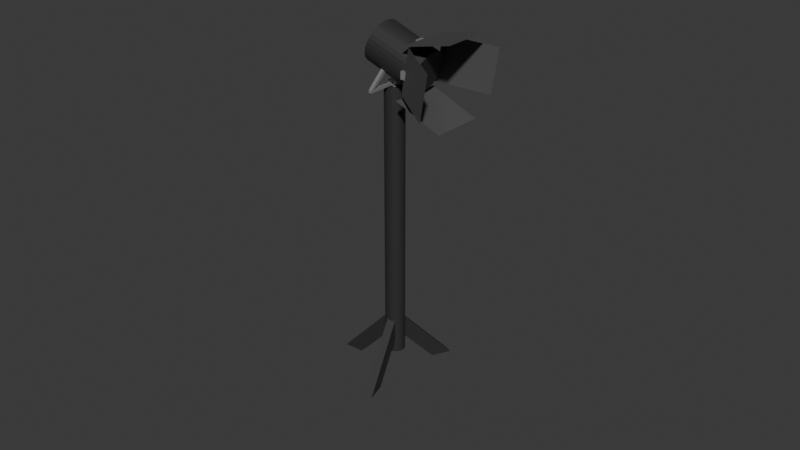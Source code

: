 # Source: Multi_StageLightWIP.blend  (saved by Blender 4.5.87; exported with 4.5.12 LTS)
import bpy
from mathutils import Matrix  # noqa: F401  (used for matrix-valued properties, if any)

bpy.ops.wm.read_factory_settings(use_empty=True)
scene = bpy.context.scene
scene.name = 'Scene'

# ---- collections
col_collection = bpy.data.collections.new('Collection'); scene.collection.children.link(col_collection)

# ---- materials (node trees are filled in below, after node groups)
mat_material = bpy.data.materials.new('Material')
mat_material.alpha_threshold = 0.0
mat_material.roughness = 0.5
mat_material.line_color = (0.0, 0.0, 0.0, 1.0)
mat_material_001 = bpy.data.materials.new('Material.001')
mat_material_001.alpha_threshold = 0.0
mat_material_001.roughness = 0.5
mat_material_001.line_color = (0.0, 0.0, 0.0, 1.0)
mat_material_002 = bpy.data.materials.new('Material.002')
mat_material_002.alpha_threshold = 0.0
mat_material_002.roughness = 0.5
mat_material_002.line_color = (0.0, 0.0, 0.0, 1.0)

# ---- material node trees
mat_material.use_nodes = True; mat_material.node_tree.nodes.clear()
_N = mat_material.node_tree.nodes; _L = mat_material.node_tree.links
n0 = _N.new('ShaderNodeOutputMaterial'); n0.name = 'Material Output'; n0.location = (300, 300)
n1 = _N.new('ShaderNodeBsdfPrincipled'); n1.name = 'Principled BSDF'; n1.location = (10, 300)
n1.inputs[0].default_value = (0.4516, 0.4516, 0.4516, 1.0)
n1.inputs[1].default_value = 0.5873
n1.inputs[2].default_value = 0.3095
n1.inputs[3].default_value = 1.45
_L.new(n1.outputs[0], n0.inputs[0])
n0.is_active_output = True
mat_material_001.use_nodes = True; mat_material_001.node_tree.nodes.clear()
_N = mat_material_001.node_tree.nodes; _L = mat_material_001.node_tree.links
n0 = _N.new('ShaderNodeOutputMaterial'); n0.name = 'Material Output'; n0.location = (300, 300)
n1 = _N.new('ShaderNodeBsdfPrincipled'); n1.name = 'Principled BSDF'; n1.location = (10, 300)
n1.inputs[0].default_value = (0.03193, 0.03193, 0.03193, 1.0)
n1.inputs[3].default_value = 1.45
_L.new(n1.outputs[0], n0.inputs[0])
n0.is_active_output = True
mat_material_002.use_nodes = True; mat_material_002.node_tree.nodes.clear()
_N = mat_material_002.node_tree.nodes; _L = mat_material_002.node_tree.links
n0 = _N.new('ShaderNodeOutputMaterial'); n0.name = 'Material Output'; n0.location = (300, 300)
n1 = _N.new('ShaderNodeBsdfPrincipled'); n1.name = 'Principled BSDF'; n1.location = (10, 300)
n1.inputs[0].default_value = (0.08165, 0.08165, 0.08165, 1.0)
n1.inputs[3].default_value = 1.45
_L.new(n1.outputs[0], n0.inputs[0])
n0.is_active_output = True

# ---- world
world_world = bpy.data.worlds.new('World'); scene.world = world_world
world_world.use_nodes = True; world_world.node_tree.nodes.clear()
_N = world_world.node_tree.nodes; _L = world_world.node_tree.links
n0 = _N.new('ShaderNodeOutputWorld'); n0.name = 'World Output'; n0.location = (300, 300)
n1 = _N.new('ShaderNodeBackground'); n1.name = 'Background'; n1.location = (10, 300)
n1.inputs[0].default_value = (0.05088, 0.05088, 0.05088, 1.0)
_L.new(n1.outputs[0], n0.inputs[0])
n0.is_active_output = True
world_world.color = (0.05088, 0.05088, 0.05088)
world_world.sun_shadow_jitter_overblur = 0.0

# ---- meshes
me_cube_006 = bpy.data.meshes.new('Cube.006')
me_cube_006.from_pydata([(-0.8204, 129.9, 14.68), (-1.0, 129.4, 16.63), (-0.8216, 131.1, 14.45), (-1.0, 131.4, 16.63), (0.7993, 129.8, 14.68), (1.0, 129.4, 16.63), (0.8208, 131.0, 14.46), (1.0, 131.4, 16.63), (2.466, 115.9, 15.57), (2.466, 121.9, 16.4), (2.466, 113.2, 16.11), (2.466, 119.2, 16.93), (-2.466, 115.9, 15.57), (-2.466, 121.9, 16.4), (-2.466, 113.2, 16.11), (-2.466, 119.2, 16.93), (0.8222, 130.0, 14.3), (0.8208, 131.0, 14.46), (0.8222, 108.0, 18.62), (0.8222, 109.2, 18.75), (-0.8222, 130.0, 14.3), (-0.8216, 131.1, 14.45), (-0.8222, 108.0, 18.62), (-0.8043, 109.1, 18.75), (0.8204, 110.3, 18.52), (1.0, 121.9, 18.11), (0.8222, 109.2, 18.75), (1.0, 122.2, 18.44), (-0.7993, 110.3, 18.51), (-1.0, 121.9, 18.11), (-0.8043, 109.1, 18.75), (-1.0, 122.2, 18.44), (-1.013e-06, 6.107, 1.891), (-1.013e-06, 115.3, 17.0), (-1.029, 6.167, 1.879), (-1.029, 115.4, 16.98), (-2.018, 6.345, 1.844), (-2.018, 115.6, 16.95), (-2.93, 6.634, 1.787), (-2.93, 115.9, 16.89), (-3.73, 7.022, 1.711), (-3.73, 116.3, 16.82), (-4.386, 7.496, 1.618), (-4.386, 116.7, 16.72), (-4.873, 8.037, 1.512), (-4.873, 117.3, 16.62), (-5.173, 8.623, 1.397), (-5.173, 117.9, 16.5), (-5.275, 9.233, 1.277), (-5.275, 118.5, 16.38), (-5.173, 9.843, 1.157), (-5.173, 119.1, 16.26), (-4.873, 10.43, 1.042), (-4.873, 119.7, 16.15), (-4.386, 10.97, 0.9357), (-4.386, 120.2, 16.04), (-3.73, 11.44, 0.8426), (-3.73, 120.7, 15.95), (-2.93, 11.83, 0.7663), (-2.93, 121.1, 15.87), (-2.018, 12.12, 0.7095), (-2.018, 121.4, 15.81), (-1.029, 12.3, 0.6746), (-1.029, 121.5, 15.78), (4.768e-07, 12.36, 0.6628), (4.768e-07, 121.6, 15.77), (1.029, 12.3, 0.6746), (1.029, 121.5, 15.78), (2.018, 12.12, 0.7095), (2.018, 121.4, 15.81), (2.93, 11.83, 0.7663), (2.93, 121.1, 15.87), (3.73, 11.44, 0.8426), (3.73, 120.7, 15.95), (4.386, 10.97, 0.9357), (4.386, 120.2, 16.04), (4.873, 10.43, 1.042), (4.873, 119.7, 16.15), (5.173, 9.843, 1.157), (5.173, 119.1, 16.26), (5.275, 9.233, 1.277), (5.275, 118.5, 16.38), (5.173, 8.623, 1.397), (5.173, 117.9, 16.5), (4.873, 8.037, 1.512), (4.873, 117.3, 16.62), (4.386, 7.496, 1.618), (4.386, 116.7, 16.72), (3.73, 7.022, 1.711), (3.73, 116.3, 16.82), (2.93, 6.634, 1.787), (2.93, 115.9, 16.89), (2.018, 6.345, 1.844), (2.018, 115.6, 16.95), (1.029, 6.167, 1.879), (1.029, 115.4, 16.98), (2.688, 19.25, 3.014), (-3.627, 14.66, -2.643), (-1.411, 18.55, 3.152), (-7.727, 13.96, -2.506), (1.288, 26.79, 2.943), (-6.413, 21.0, -3.983), (-2.811, 26.09, 3.08), (-10.51, 20.3, -3.846), (-2.447, 18.95, 3.073), (21.95, -0.6445, 0.3631), (-2.447, 21.65, 2.542), (21.95, 2.058, -0.1677), (2.962, 23.16, 3.655), (32.72, -0.9312, 0.3235), (2.962, 25.86, 3.125), (32.72, 1.771, -0.2073), (0.335, 22.48, 2.38), (-9.977, -11.2, 2.436), (4.181, 21.34, 2.604), (-6.131, -12.34, 2.66), (-1.951, 23.57, 3.575), (-14.53, -17.7, 3.616), (1.895, 22.43, 3.8), (-10.68, -18.84, 3.841), (7.823, 126.5, 19.86), (-19.36, 119.0, 18.82), (8.563, 125.1, 19.62), (-18.62, 117.6, 18.58), (9.274, 124.0, 19.33), (-17.91, 116.5, 18.29), (9.929, 123.3, 19.02), (-17.25, 115.8, 17.98), (10.5, 123.0, 18.68), (-16.68, 115.5, 17.64), (10.97, 123.1, 18.33), (-16.21, 115.6, 17.29), (11.32, 123.6, 17.99), (-15.86, 116.1, 16.95), (11.54, 124.4, 17.67), (-15.64, 116.9, 16.63), (11.61, 125.7, 17.38), (-15.57, 118.2, 16.34), (11.54, 127.2, 17.13), (-15.64, 119.7, 16.09), (11.32, 129.0, 16.93), (-15.86, 121.5, 15.89), (10.97, 130.9, 16.79), (-16.21, 123.4, 15.75), (10.5, 133.0, 16.72), (-16.68, 125.5, 15.68), (9.929, 135.0, 16.71), (-17.25, 127.5, 15.67), (9.274, 137.1, 16.77), (-17.91, 129.6, 15.73), (8.563, 138.9, 16.9), (-18.62, 131.4, 15.86), (7.823, 140.6, 17.09), (-19.36, 133.1, 16.05), (7.084, 142.0, 17.33), (-20.1, 134.5, 16.29), (6.373, 143.1, 17.61), (-20.81, 135.6, 16.57), (5.718, 143.8, 17.93), (-21.46, 136.3, 16.89), (5.144, 144.1, 18.26), (-22.04, 136.6, 17.23), (4.672, 144.1, 18.61), (-22.51, 136.5, 17.57), (4.322, 143.6, 18.95), (-22.86, 136.1, 17.91), (4.107, 142.7, 19.27), (-23.07, 135.2, 18.23), (4.034, 141.5, 19.56), (-23.15, 134.0, 18.52), (4.107, 139.9, 19.81), (-23.07, 132.4, 18.77), (4.322, 138.2, 20.01), (-22.86, 130.7, 18.97), (4.672, 136.2, 20.15), (-22.51, 128.7, 19.11), (5.144, 134.2, 20.22), (-22.04, 126.7, 19.18), (5.718, 132.1, 20.23), (-21.46, 124.6, 19.19), (6.373, 130.1, 20.17), (-20.81, 122.6, 19.13), (7.084, 128.2, 20.04), (-20.1, 120.7, 19.0), (-13.93, 138.6, 18.76), (-13.93, 136.6, 18.48), (-13.93, 136.2, 19.24), (-13.93, 134.2, 18.96), (-17.81, 138.6, 18.76), (-17.81, 136.3, 18.44), (-17.81, 136.2, 19.24), (-17.81, 133.9, 18.92), (-13.93, 120.7, 19.36), (-13.93, 122.4, 19.03), (-13.93, 117.8, 18.96), (-13.93, 119.5, 18.63), (-17.81, 120.7, 19.36), (-17.81, 122.6, 18.98), (-17.81, 117.8, 18.96), (-17.81, 119.7, 18.58), (-14.87, 118.6, 16.02), (-14.87, 120.6, 16.3), (-14.87, 116.1, 16.49), (-14.87, 118.2, 16.77), (-10.99, 118.6, 16.02), (-10.99, 120.9, 16.34), (-10.99, 116.1, 16.49), (-10.99, 118.4, 16.81), (-13.93, 133.5, 15.78), (-13.93, 131.8, 16.12), (-13.93, 136.4, 16.18), (-13.93, 134.7, 16.52), (-17.81, 133.5, 15.78), (-17.81, 131.6, 16.16), (-17.81, 136.4, 16.18), (-17.81, 134.5, 16.56), (-15.63, 146.1, 17.29), (-41.85, 150.5, 17.9), (-15.63, 129.0, 20.65), (-41.85, 133.4, 21.26), (-12.34, 126.4, 14.56), (-37.17, 118.6, 13.49), (-12.34, 109.3, 17.92), (-37.17, 101.5, 16.85), (-14.04, 127.1, 15.03), (-36.31, 133.5, 12.84), (-17.89, 144.8, 17.48), (-40.16, 151.2, 15.29), (-18.22, 129.8, 20.55), (-42.62, 120.2, 21.41), (-14.37, 112.1, 18.1), (-38.77, 102.5, 18.97)], [], [(0, 1, 3, 2), (2, 3, 7, 6), (6, 7, 5, 4), (4, 5, 1, 0), (2, 6, 4, 0), (7, 3, 1, 5), (8, 9, 11, 10), (10, 11, 15, 14), (14, 15, 13, 12), (12, 13, 9, 8), (16, 17, 19, 18), (15, 11, 9, 13), (18, 19, 23, 22), (22, 23, 21, 20), (20, 21, 17, 16), (18, 22, 20, 16), (23, 19, 17, 21), (24, 25, 27, 26), (26, 27, 31, 30), (30, 31, 29, 28), (28, 29, 25, 24), (26, 30, 28, 24), (31, 27, 25, 29), (32, 33, 35, 34), (34, 35, 37, 36), (36, 37, 39, 38), (38, 39, 41, 40), (40, 41, 43, 42), (42, 43, 45, 44), (44, 45, 47, 46), (46, 47, 49, 48), (48, 49, 51, 50), (50, 51, 53, 52), (52, 53, 55, 54), (54, 55, 57, 56), (56, 57, 59, 58), (58, 59, 61, 60), (60, 61, 63, 62), (62, 63, 65, 64), (64, 65, 67, 66), (66, 67, 69, 68), (68, 69, 71, 70), (70, 71, 73, 72), (72, 73, 75, 74), (74, 75, 77, 76), (76, 77, 79, 78), (78, 79, 81, 80), (80, 81, 83, 82), (82, 83, 85, 84), (84, 85, 87, 86), (86, 87, 89, 88), (88, 89, 91, 90), (90, 91, 93, 92), (35, 33, 95, 93, 91, 89, 87, 85, 83, 81, 79, 77, 75, 73, 71, 69, 67, 65, 63, 61, 59, 57, 55, 53, 51, 49, 47, 45, 43, 41, 39, 37), (92, 93, 95, 94), (94, 95, 33, 32), (32, 34, 36, 38, 40, 42, 44, 46, 48, 50, 52, 54, 56, 58, 60, 62, 64, 66, 68, 70, 72, 74, 76, 78, 80, 82, 84, 86, 88, 90, 92, 94), (99, 98, 102, 103), (103, 102, 100, 101), (101, 97, 99, 103), (97, 96, 98, 99), (101, 100, 96, 97), (107, 106, 110, 111), (111, 110, 108, 109), (109, 105, 107, 111), (105, 104, 106, 107), (109, 108, 104, 105), (115, 114, 118, 119), (119, 118, 116, 117), (117, 113, 115, 119), (113, 112, 114, 115), (117, 116, 112, 113), (120, 121, 123, 122), (122, 123, 125, 124), (124, 125, 127, 126), (126, 127, 129, 128), (128, 129, 131, 130), (130, 131, 133, 132), (132, 133, 135, 134), (134, 135, 137, 136), (136, 137, 139, 138), (138, 139, 141, 140), (140, 141, 143, 142), (142, 143, 145, 144), (144, 145, 147, 146), (146, 147, 149, 148), (148, 149, 151, 150), (150, 151, 153, 152), (152, 153, 155, 154), (154, 155, 157, 156), (156, 157, 159, 158), (158, 159, 161, 160), (160, 161, 163, 162), (162, 163, 165, 164), (164, 165, 167, 166), (166, 167, 169, 168), (168, 169, 171, 170), (170, 171, 173, 172), (172, 173, 175, 174), (174, 175, 177, 176), (176, 177, 179, 178), (178, 179, 181, 180), (123, 121, 183, 181, 179, 177, 175, 173, 171, 169, 167, 165, 163, 161, 159, 157, 155, 153, 151, 149, 147, 145, 143, 141, 139, 137, 135, 133, 131, 129, 127, 125), (180, 181, 183, 182), (182, 183, 121, 120), (120, 122, 124, 126, 128, 130, 132, 134, 136, 138, 140, 142, 144, 146, 148, 150, 152, 154, 156, 158, 160, 162, 164, 166, 168, 170, 172, 174, 176, 178, 180, 182), (184, 185, 187, 186), (186, 187, 191, 190), (190, 191, 189, 188), (188, 189, 185, 184), (186, 190, 188, 184), (192, 193, 195, 194), (194, 195, 199, 198), (198, 199, 197, 196), (196, 197, 193, 192), (194, 198, 196, 192), (200, 201, 203, 202), (202, 203, 207, 206), (206, 207, 205, 204), (204, 205, 201, 200), (202, 206, 204, 200), (208, 209, 211, 210), (210, 211, 215, 214), (214, 215, 213, 212), (212, 213, 209, 208), (210, 214, 212, 208), (216, 217, 219, 218), (220, 221, 223, 222), (224, 225, 227, 226), (228, 229, 231, 230)])
me_cube_006.polygons.foreach_set('material_index', [0, 0, 0, 0, 0, 0, 0, 0, 0, 0, 0, 0, 0, 0, 0, 0, 0, 0, 0, 0, 0, 0, 0, 1, 1, 1, 1, 1, 1, 1, 1, 1, 1, 1, 1, 1, 1, 1, 1, 1, 1, 1, 1, 1, 1, 1, 1, 1, 1, 1, 1, 1, 1, 1, 1, 1, 1, 1, 1, 1, 1, 1, 1, 1, 1, 1, 1, 1, 1, 1, 1, 1, 1, 1, 1, 1, 1, 1, 1, 1, 1, 1, 1, 1, 1, 1, 1, 1, 1, 1, 1, 1, 1, 1, 1, 1, 1, 1, 1, 1, 1, 1, 1, 1, 1, 1, 0, 0, 0, 0, 0, 0, 0, 0, 0, 0, 0, 0, 0, 0, 0, 0, 0, 0, 0, 0, 2, 2, 2, 2])
_uv = me_cube_006.uv_layers.new(name='UVMap')
_uv.uv.foreach_set('vector', [0.987, 0.3934, 0.9835, 0.3793, 1.0, 0.3793, 0.997, 0.395, 0.9852, 0.4319, 0.9835, 0.4161, 0.9998, 0.4161, 0.9986, 0.4319, 0.9867, 0.4686, 0.9835, 0.4529, 1.0, 0.4529, 0.9968, 0.467, 0.9835, 0.5262, 0.9997, 0.525, 0.9997, 0.5393, 0.9835, 0.5377, 0.9835, 0.5722, 0.9835, 0.5604, 0.9935, 0.5604, 0.9934, 0.572, 0.9835, 0.4896, 1.0, 0.4896, 1.0, 0.504, 0.9835, 0.504, 0.7274, 0.8746, 0.7274, 0.831, 0.7349, 0.85, 0.7349, 0.8935, 0.04824, 0.8939, 0.04833, 0.8505, 0.08912, 0.8505, 0.08903, 0.8939, 0.6959, 0.8935, 0.6959, 0.85, 0.7033, 0.831, 0.7033, 0.8746, 0.3523, 0.8743, 0.3523, 0.8311, 0.3931, 0.831, 0.3931, 0.8743, 0.1431, 0.9927, 0.1402, 0.9998, 0.1402, 0.8387, 0.143, 0.831, 0.08912, 0.8505, 0.04833, 0.8505, 0.04823, 0.831, 0.08903, 0.831, 0.9457, 0.5822, 0.9458, 0.5742, 0.9593, 0.5747, 0.9594, 0.5823, 0.1134, 0.831, 0.1161, 0.8383, 0.1161, 1.0, 0.1132, 0.9927, 0.9457, 0.238, 0.9458, 0.2304, 0.9594, 0.2306, 0.9594, 0.2381, 0.9594, 0.3962, 0.9458, 0.3961, 0.9457, 0.238, 0.9594, 0.2381, 0.9593, 0.5747, 0.9458, 0.5742, 0.9457, 0.4174, 0.9593, 0.4172, 0.6707, 0.8396, 0.6718, 0.9229, 0.6691, 0.9253, 0.6691, 0.831, 0.2167, 0.9253, 0.2137, 0.8312, 0.2302, 0.831, 0.2302, 0.9256, 0.5324, 0.831, 0.5324, 0.9258, 0.5297, 0.9233, 0.5307, 0.8398, 0.2545, 0.9145, 0.2543, 0.831, 0.2708, 0.8313, 0.2679, 0.9144, 0.2677, 0.9229, 0.2543, 0.9232, 0.2545, 0.9145, 0.2679, 0.9144, 0.9868, 0.5935, 0.9868, 0.6078, 0.9835, 0.6076, 0.9835, 0.5933, 0.04292, 0.81, 0.04292, 0.0181, 0.05142, 0.01765, 0.05142, 0.8096, 0.05142, 0.8096, 0.05142, 0.01765, 0.0596, 0.01636, 0.0596, 0.8083, 0.0596, 0.8083, 0.0596, 0.01636, 0.06713, 0.01428, 0.06713, 0.8062, 0.06713, 0.8062, 0.06713, 0.01428, 0.07372, 0.01149, 0.07372, 0.8034, 0.07372, 0.8034, 0.07372, 0.01149, 0.07912, 0.008084, 0.07912, 0.8, 0.07912, 0.8, 0.07912, 0.008084, 0.08312, 0.004205, 0.08312, 0.7961, 0.08312, 0.7961, 0.08312, 0.004205, 0.08558, 1.617e-07, 0.08558, 0.7919, 0.813, 0.8003, 0.813, 0.004246, 0.8147, 1.065e-07, 0.8147, 0.796, 0.7873, 0.8003, 0.7873, 0.004241, 0.789, 1.521e-07, 0.789, 0.796, 0.1097, 0.8083, 0.1097, 0.01816, 0.1121, 0.01394, 0.1121, 0.8041, 0.1121, 0.8041, 0.1121, 0.01394, 0.1161, 0.01004, 0.1161, 0.8002, 0.1161, 0.8002, 0.1161, 0.01004, 0.1215, 0.006629, 0.1215, 0.7968, 0.1215, 0.7968, 0.1215, 0.006629, 0.1281, 0.003823, 0.1281, 0.794, 0.1281, 0.794, 0.1281, 0.003823, 0.1357, 0.001734, 0.1357, 0.7919, 0.1357, 0.7919, 0.1357, 0.001734, 0.1439, 0.0004433, 0.1439, 0.7906, 0.1439, 0.7906, 0.1439, 0.0004433, 0.1524, 0.0, 0.1524, 0.7902, 0.1524, 0.7902, 0.1524, 0.0, 0.1609, 0.0004213, 0.1609, 0.7906, 0.1609, 0.7906, 0.1609, 0.0004213, 0.1691, 0.001691, 0.1691, 0.7918, 0.1691, 0.7918, 0.1691, 0.001691, 0.1766, 0.00376, 0.1766, 0.7939, 0.1766, 0.7939, 0.1766, 0.00376, 0.1832, 0.006549, 0.1832, 0.7967, 0.1832, 0.7967, 0.1832, 0.006549, 0.1887, 0.009951, 0.1887, 0.8001, 0.1887, 0.8001, 0.1887, 0.009951, 0.1927, 0.01383, 0.1927, 0.804, 0.1927, 0.804, 0.1927, 0.01383, 0.1952, 0.01805, 0.1952, 0.8082, 0.7615, 0.796, 0.7615, 1.103e-07, 0.7632, 0.00424, 0.7632, 0.8003, 0.8388, 0.796, 0.8388, 4.469e-08, 0.8405, 0.004246, 0.8405, 0.8003, 7.628e-09, 0.7921, 3.16e-08, 0.0001412, 0.002513, 0.004338, 0.002513, 0.7963, 0.002513, 0.7963, 0.002513, 0.004338, 0.006572, 0.008203, 0.006572, 0.8001, 0.006572, 0.8001, 0.006572, 0.008203, 0.01202, 0.01159, 0.01202, 0.8035, 0.01202, 0.8035, 0.01202, 0.01159, 0.01865, 0.01436, 0.01865, 0.8063, 0.01865, 0.8063, 0.01865, 0.01436, 0.02621, 0.01642, 0.02621, 0.8083, 0.9148, 0.6894, 0.9158, 0.6968, 0.9158, 0.7042, 0.9148, 0.7114, 0.9128, 0.7181, 0.91, 0.724, 0.9065, 0.729, 0.9023, 0.7327, 0.8976, 0.7352, 0.8927, 0.7362, 0.8876, 0.7357, 0.8827, 0.7338, 0.878, 0.7305, 0.8738, 0.726, 0.8703, 0.7204, 0.8674, 0.714, 0.8655, 0.7069, 0.8645, 0.6995, 0.8645, 0.6921, 0.8655, 0.6849, 0.8674, 0.6782, 0.8703, 0.6723, 0.8738, 0.6673, 0.878, 0.6636, 0.8827, 0.6611, 0.8876, 0.6601, 0.8927, 0.6606, 0.8976, 0.6625, 0.9023, 0.6658, 0.9065, 0.6703, 0.91, 0.6759, 0.9128, 0.6823, 0.02621, 0.8083, 0.02621, 0.01642, 0.0344, 0.01768, 0.0344, 0.8096, 0.0344, 0.8096, 0.0344, 0.01768, 0.04292, 0.0181, 0.04292, 0.81, 0.916, 0.5998, 0.916, 0.6072, 0.915, 0.6144, 0.9131, 0.6211, 0.9103, 0.627, 0.9067, 0.632, 0.9025, 0.6357, 0.8978, 0.6381, 0.8928, 0.6391, 0.8877, 0.6387, 0.8828, 0.6368, 0.8781, 0.6335, 0.8739, 0.629, 0.8703, 0.6234, 0.8675, 0.6169, 0.8655, 0.6099, 0.8645, 0.6025, 0.8645, 0.595, 0.8655, 0.5878, 0.8675, 0.5811, 0.8703, 0.5752, 0.8739, 0.5703, 0.8781, 0.5665, 0.8828, 0.5641, 0.8877, 0.5631, 0.8928, 0.5636, 0.8978, 0.5655, 0.9025, 0.5688, 0.9067, 0.5733, 0.9103, 0.5789, 0.9131, 0.5853, 0.915, 0.5924, 0.8645, 0.5421, 0.8645, 0.4855, 0.9209, 0.4603, 0.9196, 0.5302, 0.0, 0.9362, 3.269e-09, 0.8524, 0.02416, 0.831, 0.02416, 0.9148, 0.3282, 0.8384, 0.3282, 0.8883, 0.2949, 0.8809, 0.2949, 0.831, 0.1672, 0.8944, 0.1672, 0.831, 0.1896, 0.8538, 0.1896, 0.9171, 0.8658, 0.4286, 0.8645, 0.3581, 0.9217, 0.3821, 0.9217, 0.4392, 0.6049, 0.2259, 0.6039, 9.984e-08, 0.6592, 0.01114, 0.6592, 0.2875, 0.5879, 0.5979, 0.5866, 0.3209, 0.604, 0.3329, 0.6053, 0.61, 0.642, 0.2998, 0.5877, 0.2382, 0.6049, 0.2259, 0.6592, 0.2875, 0.5877, 0.2382, 0.5866, 0.0123, 0.6039, 9.984e-08, 0.6049, 0.2259, 0.6053, 0.61, 0.604, 0.3329, 0.6593, 0.3217, 0.6593, 0.5482, 0.6837, 0.2571, 0.6833, 0.002936, 0.7043, 8.843e-08, 0.7043, 0.3113, 0.7043, 0.3113, 0.7043, 8.843e-08, 0.7374, 0.0002786, 0.7374, 0.3116, 0.6833, 0.6439, 0.7036, 0.5896, 0.7368, 0.5894, 0.7165, 0.6437, 0.7036, 0.5896, 0.704, 0.3354, 0.7372, 0.3352, 0.7368, 0.5894, 0.6833, 0.6439, 0.6833, 0.3326, 0.704, 0.3354, 0.7036, 0.5896, 0.3656, 0.2074, 0.3656, 0.003874, 0.3785, 0.006311, 0.3785, 0.2098, 0.3785, 0.2098, 0.3785, 0.006311, 0.3888, 0.009181, 0.3888, 0.2127, 0.3888, 0.2127, 0.3888, 0.009181, 0.396, 0.01237, 0.396, 0.2159, 0.396, 0.2159, 0.396, 0.01237, 0.3999, 0.01577, 0.3999, 0.2193, 0.9487, 0.6067, 0.9487, 0.8083, 0.9457, 0.8049, 0.9457, 0.6033, 0.3962, 0.256, 0.3962, 0.4597, 0.3931, 0.4563, 0.3931, 0.2527, 0.3931, 0.2527, 0.3931, 0.4563, 0.3867, 0.4532, 0.3867, 0.2495, 0.3867, 0.2495, 0.3867, 0.4532, 0.3771, 0.4504, 0.3771, 0.2467, 0.3771, 0.2467, 0.3771, 0.4504, 0.3648, 0.448, 0.3648, 0.2443, 0.3648, 0.2443, 0.3648, 0.448, 0.3502, 0.4461, 0.3502, 0.2424, 0.3502, 0.2424, 0.3502, 0.4461, 0.3339, 0.4448, 0.3339, 0.2411, 0.3339, 0.2411, 0.3339, 0.4448, 0.3165, 0.4441, 0.3165, 0.2405, 0.3165, 0.2405, 0.3165, 0.4441, 0.2987, 0.4441, 0.2987, 0.2405, 0.2987, 0.2405, 0.2987, 0.4441, 0.2812, 0.4448, 0.2812, 0.2411, 0.2812, 0.2411, 0.2812, 0.4448, 0.2646, 0.4461, 0.2646, 0.2424, 0.2646, 0.2424, 0.2646, 0.4461, 0.2496, 0.448, 0.2496, 0.2443, 0.2496, 0.2443, 0.2496, 0.448, 0.2367, 0.4504, 0.2367, 0.2468, 0.2367, 0.2468, 0.2367, 0.4504, 0.2265, 0.4532, 0.2265, 0.2496, 0.2265, 0.2496, 0.2265, 0.4532, 0.2193, 0.4564, 0.2193, 0.2527, 0.9526, 5.8e-08, 0.9526, 0.2025, 0.9487, 0.2061, 0.9487, 0.003534, 0.9487, 0.003534, 0.9487, 0.2061, 0.9457, 0.2093, 0.9457, 0.006818, 0.2193, 0.2195, 0.2193, 0.01596, 0.2223, 0.01256, 0.2223, 0.216, 0.2223, 0.216, 0.2223, 0.01256, 0.2287, 0.009354, 0.2287, 0.2128, 0.2287, 0.2128, 0.2287, 0.009354, 0.2382, 0.006462, 0.2382, 0.2099, 0.2382, 0.2099, 0.2382, 0.006462, 0.2504, 0.003999, 0.2504, 0.2075, 0.2504, 0.2075, 0.2504, 0.003999, 0.265, 0.002058, 0.265, 0.2055, 0.265, 0.2055, 0.265, 0.002058, 0.2812, 0.0007141, 0.2812, 0.2042, 0.2812, 0.2042, 0.2812, 0.0007141, 0.2986, 1.93e-05, 0.2986, 0.2035, 0.2986, 0.2035, 0.2986, 1.93e-05, 0.3164, 1.017e-07, 0.3164, 0.2035, 0.3164, 0.2035, 0.3164, 1.017e-07, 0.3339, 0.0006572, 0.3339, 0.2041, 0.8717, 0.3182, 0.869, 0.307, 0.8668, 0.2939, 0.8653, 0.2794, 0.8645, 0.2641, 0.8645, 0.2486, 0.8653, 0.2334, 0.8668, 0.2192, 0.869, 0.2065, 0.8717, 0.1957, 0.875, 0.1874, 0.8786, 0.1817, 0.8824, 0.179, 0.8863, 0.1794, 0.8901, 0.1827, 0.8937, 0.189, 0.897, 0.1979, 0.8997, 0.2091, 0.9019, 0.2222, 0.9034, 0.2367, 0.9041, 0.252, 0.9041, 0.2676, 0.9034, 0.2827, 0.9019, 0.297, 0.8997, 0.3097, 0.897, 0.3204, 0.8937, 0.3288, 0.8901, 0.3344, 0.8863, 0.3371, 0.8824, 0.3368, 0.8786, 0.3334, 0.875, 0.3272, 0.3339, 0.2041, 0.3339, 0.0006572, 0.3505, 0.001965, 0.3505, 0.2055, 0.3505, 0.2055, 0.3505, 0.001965, 0.3656, 0.003874, 0.3656, 0.2074, 0.9004, 0.1277, 0.8975, 0.1389, 0.8942, 0.1479, 0.8906, 0.1542, 0.8867, 0.1576, 0.8827, 0.158, 0.8788, 0.1554, 0.8751, 0.1498, 0.8718, 0.1415, 0.869, 0.1309, 0.8668, 0.1182, 0.8653, 0.104, 0.8645, 0.08883, 0.8645, 0.07331, 0.8653, 0.058, 0.8668, 0.04351, 0.869, 0.03037, 0.8718, 0.01911, 0.8751, 0.01015, 0.8788, 0.003832, 0.8827, 0.0004057, 0.8867, 5.515e-08, 0.8906, 0.002631, 0.8942, 0.008197, 0.8975, 0.01648, 0.9004, 0.02718, 0.9026, 0.03986, 0.9041, 0.05404, 0.9049, 0.06919, 0.9049, 0.08472, 0.9041, 0.1, 0.9026, 0.1145, 0.989, 0.1976, 0.9835, 0.1836, 0.9835, 0.1658, 0.989, 0.1798, 0.645, 0.8485, 0.6449, 0.8632, 0.6128, 0.8651, 0.6128, 0.8485, 0.9835, 0.01588, 0.9897, 1.094e-07, 0.9897, 0.01783, 0.9835, 0.03371, 0.759, 0.831, 0.7781, 0.831, 0.7759, 0.8591, 0.759, 0.8591, 0.645, 0.8485, 0.6128, 0.8485, 0.6128, 0.831, 0.6449, 0.8311, 0.9835, 0.2833, 0.9881, 0.2715, 0.9881, 0.2925, 0.9835, 0.3044, 0.9011, 0.8591, 0.8871, 0.8591, 0.8854, 0.831, 0.9013, 0.831, 0.9888, 0.08923, 0.9835, 0.07577, 0.9835, 0.05472, 0.9888, 0.06818, 0.4735, 0.845, 0.4734, 0.831, 0.5056, 0.8327, 0.5056, 0.845, 0.5056, 0.8658, 0.4734, 0.8658, 0.4735, 0.845, 0.5056, 0.845, 0.989, 0.2364, 0.9835, 0.2505, 0.9835, 0.2326, 0.989, 0.2186, 0.8213, 0.8591, 0.8044, 0.8591, 0.8022, 0.831, 0.8213, 0.8311, 0.9254, 0.831, 0.9316, 0.8469, 0.9316, 0.8647, 0.9254, 0.8489, 0.5565, 0.8477, 0.5566, 0.831, 0.5887, 0.833, 0.5886, 0.8477, 0.5887, 0.8651, 0.5566, 0.8651, 0.5565, 0.8477, 0.5886, 0.8477, 0.9881, 0.3465, 0.9835, 0.3583, 0.9835, 0.3373, 0.9881, 0.3254, 0.8455, 0.831, 0.8595, 0.831, 0.8613, 0.8591, 0.8454, 0.8591, 0.9835, 0.1102, 0.9888, 0.1237, 0.9888, 0.1447, 0.9835, 0.1313, 0.4493, 0.852, 0.4494, 0.8658, 0.4172, 0.8642, 0.4172, 0.852, 0.4172, 0.831, 0.4493, 0.831, 0.4493, 0.852, 0.4172, 0.852, 0.424, 0.6882, 0.424, 0.4962, 0.5626, 0.5162, 0.5626, 0.7082, 0.424, 0.4752, 0.424, 0.2874, 0.5578, 0.2501, 0.5578, 0.4379, 0.5564, 1.588e-07, 0.5564, 0.1674, 0.424, 0.2291, 0.424, 0.0617, 0.2193, 0.6908, 0.2193, 0.5014, 0.368, 0.4807, 0.368, 0.67])
me_cube_006.materials.append(mat_material)
me_cube_006.materials.append(mat_material_001)
me_cube_006.materials.append(mat_material_002)
me_cube_006.update()

# ---- objects
ob_arms = bpy.data.objects.new('Arms', me_cube_006)

# ---- transforms, parenting, visibility, modifiers, constraints
ob_arms.location = (-7.451e-09, 1.788e-07, 0.0)
ob_arms.rotation_euler = (0.8727, -0.0, -3.142)
ob_arms.scale = (0.02267, 0.02288, 0.1389)
_m = ob_arms.modifiers.new('Solidify', 'SOLIDIFY')

# ---- collection membership
col_collection.objects.link(ob_arms)

# ---- scene / render settings (as saved in the file)
scene.frame_start = 1; scene.frame_end = 250; scene.frame_set(1)
scene.render.engine = 'BLENDER_EEVEE_NEXT'
bpy.context.view_layer.update()

# ---- added for rendering (the .blend has no active camera and no usable light): camera, sun
cam_auto = bpy.data.cameras.new('AutoCamera')
cam_auto.lens = 50.0
cam_auto.sensor_width = 36.0
cam_auto.clip_end = 1000.0
ob_auto_camera = bpy.data.objects.new('AutoCamera', cam_auto)
scene.collection.objects.link(ob_auto_camera)
ob_auto_camera.location = (7.12856, -8.46568, 7.55063)
ob_auto_camera.rotation_euler = (1.09748, -7.21219e-08, 0.694738)
scene.camera = ob_auto_camera
light_auto_sun = bpy.data.lights.new('AutoSun', 'SUN')
light_auto_sun.energy = 3.0
light_auto_sun.angle = 0.0523599
ob_auto_sun = bpy.data.objects.new('AutoSun', light_auto_sun)
scene.collection.objects.link(ob_auto_sun)
ob_auto_sun.rotation_euler = (0.872665, 0.174533, 0.523599)
bpy.context.view_layer.update()
